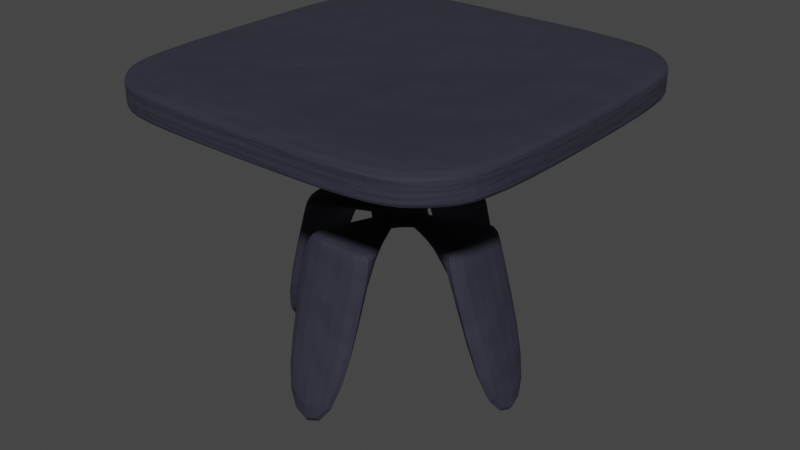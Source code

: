 # Source: Table_Model.blend  (saved by Blender 3.6.11; exported with 4.5.12 LTS)
import bpy
from mathutils import Matrix  # noqa: F401  (used for matrix-valued properties, if any)

bpy.ops.wm.read_factory_settings(use_empty=True)
scene = bpy.context.scene
scene.name = 'Scene'

# ---- collections
col_collection = bpy.data.collections.new('Collection'); scene.collection.children.link(col_collection)

# ---- materials (node trees are filled in below, after node groups)
mat_material_001 = bpy.data.materials.new('Material.001')
mat_material_001.use_transparent_shadow = False

# ---- material node trees
mat_material_001.use_nodes = True; mat_material_001.node_tree.nodes.clear()
_N = mat_material_001.node_tree.nodes; _L = mat_material_001.node_tree.links
n0 = _N.new('ShaderNodeBsdfPrincipled'); n0.name = 'Principled BSDF'; n0.location = (10, 300)
n0.distribution = 'GGX'
n0.subsurface_method = 'RANDOM_WALK_SKIN'
n0.inputs[0].default_value = (0.02266, 0.0233, 0.03944, 1.0)
n0.inputs[2].default_value = 0.8595
n0.inputs[3].default_value = 1.45
n0.inputs[27].default_value = (0.0, 0.0, 0.0, 1.0)
n0.inputs[28].default_value = 1.0
n1 = _N.new('ShaderNodeOutputMaterial'); n1.name = 'Material Output'; n1.location = (300, 300)
n2 = _N.new('ShaderNodeTexNoise'); n2.name = 'Noise Texture'; n2.location = (-484, -167)
n2.inputs[2].default_value = 2.6
n2.inputs[3].default_value = 2.4
n2.inputs[4].default_value = 0.7182
n3 = _N.new('ShaderNodeBump'); n3.name = 'Bump'; n3.location = (-245, -194)
n3.inputs[0].default_value = 0.09945
n3.inputs[1].default_value = 1.0
n3.inputs[2].default_value = 1.0
_L.new(n0.outputs[0], n1.inputs[0])
_L.new(n2.outputs[0], n3.inputs[3])
_L.new(n3.outputs[0], n0.inputs[5])
n1.is_active_output = True

# ---- world
world_world = bpy.data.worlds.new('World'); scene.world = world_world
world_world.use_nodes = True; world_world.node_tree.nodes.clear()
_N = world_world.node_tree.nodes; _L = world_world.node_tree.links
n0 = _N.new('ShaderNodeOutputWorld'); n0.name = 'World Output'; n0.location = (300, 300)
n1 = _N.new('ShaderNodeBackground'); n1.name = 'Background'; n1.location = (10, 300)
n1.inputs[0].default_value = (0.05088, 0.05088, 0.05088, 1.0)
_L.new(n1.outputs[0], n0.inputs[0])
n0.is_active_output = True
world_world.color = (0.05088, 0.05088, 0.05088)
world_world.use_sun_shadow = False
world_world.sun_shadow_jitter_overblur = 0.0

# ---- meshes
me_cube = bpy.data.meshes.new('Cube')
me_cube.from_pydata([(-0.6204, 0.2014, -1.02), (-0.6204, -0.2014, -1.02), (0.6204, -0.2014, -1.02), (0.6204, 0.2014, -1.02), (0.3864, 0.2014, -0.1465), (0.3864, -0.2014, -0.1465), (-0.3864, -0.2014, -0.1465), (-0.3864, 0.2014, -0.1465), (0.2014, 0.6204, -1.02), (-0.2014, 0.6204, -1.02), (-0.2014, -0.6204, -1.02), (0.2014, -0.6204, -1.02), (-0.2014, 0.3864, -0.1465), (0.2014, 0.3864, -0.1465), (0.2014, -0.3864, -0.1465), (-0.2014, -0.3864, -0.1465), (-0.7755, 0.2014, -1.02), (-0.7755, -0.2014, -1.02), (0.7755, -0.2014, -1.02), (0.7755, 0.2014, -1.02), (0.483, 0.2014, -0.1465), (0.483, -0.2014, -0.1465), (-0.483, -0.2014, -0.1465), (-0.483, 0.2014, -0.1465), (0.2014, 0.7755, -1.02), (-0.2014, 0.7755, -1.02), (-0.2014, -0.7755, -1.02), (0.2014, -0.7755, -1.02), (-0.2014, 0.483, -0.1465), (0.2014, 0.483, -0.1465), (0.2014, -0.483, -0.1465), (-0.2014, -0.483, -0.1465), (0.2014, -0.3864, -0.09653), (-0.2014, -0.3864, -0.09653), (-0.2014, 0.3864, -0.09653), (0.2014, 0.3864, -0.09653), (-0.3864, -0.2014, -0.09653), (-0.3864, 0.2014, -0.09653), (0.3864, 0.2014, -0.09653), (0.3864, -0.2014, -0.09653), (-0.483, -0.2014, -0.09653), (-0.483, 0.2014, -0.09653), (0.483, 0.2014, -0.09653), (0.483, -0.2014, -0.09653), (0.2014, -0.483, -0.09653), (-0.2014, -0.483, -0.09653), (-0.2014, 0.483, -0.09653), (0.2014, 0.483, -0.09653), (0.06792, -0.1303, -0.1465), (-0.06792, -0.1303, -0.1465), (-0.06792, 0.1303, -0.1465), (0.06792, 0.1303, -0.1465), (-0.1303, -0.06792, -0.1465), (-0.1303, 0.06792, -0.1465), (0.1303, 0.06792, -0.1465), (0.1303, -0.06792, -0.1465), (0.06063, -0.06457, -0.09653), (-0.06063, -0.06457, -0.09653), (-0.06063, 0.06457, -0.09653), (0.06063, 0.06457, -0.09653), (-0.1303, -0.06792, -0.09653), (-0.1303, 0.06792, -0.09653), (0.1303, 0.06792, -0.09653), (0.1303, -0.06792, -0.09653), (0.06792, -0.1303, -0.09653), (-0.06792, -0.1303, -0.09653), (-0.06792, 0.1303, -0.09653), (0.06792, 0.1303, -0.09653), (0.06063, -0.06457, 0.5464), (-0.06063, -0.06457, 0.5464), (-0.06063, 0.06457, 0.5464), (0.06063, 0.06457, 0.5464), (-0.06063, -0.06457, 0.4825), (-0.06063, 0.06457, 0.4825), (0.06063, -0.06457, 0.4825), (0.06063, 0.06457, 0.4825)], [], [(11, 10, 15, 14), (9, 8, 13, 12), (1, 0, 7, 6), (3, 2, 5, 4), (17, 22, 23, 16), (19, 20, 21, 18), (3, 4, 20, 19), (0, 1, 17, 16), (7, 0, 16, 23), (34, 12, 50, 66), (5, 2, 18, 21), (2, 3, 19, 18), (15, 31, 45, 33), (1, 6, 22, 17), (27, 30, 31, 26), (25, 28, 29, 24), (7, 23, 41, 37), (15, 10, 26, 31), (13, 8, 24, 29), (10, 11, 27, 26), (37, 36, 60, 61), (11, 14, 30, 27), (9, 12, 28, 25), (8, 9, 25, 24), (36, 37, 41, 40), (38, 39, 43, 42), (34, 35, 47, 46), (32, 33, 45, 44), (22, 6, 36, 40), (23, 22, 40, 41), (12, 13, 51, 50), (21, 20, 42, 43), (31, 30, 44, 45), (5, 21, 43, 39), (30, 14, 32, 44), (20, 4, 38, 42), (29, 28, 46, 47), (13, 29, 47, 35), (28, 12, 34, 46), (5, 39, 63, 55), (52, 53, 61, 60), (50, 51, 67, 66), (54, 55, 63, 62), (48, 49, 65, 64), (38, 4, 54, 62), (6, 7, 53, 52), (39, 38, 62, 63), (4, 5, 55, 54), (7, 37, 61, 53), (15, 33, 65, 49), (32, 14, 48, 64), (36, 6, 52, 60), (33, 32, 64, 65), (14, 15, 49, 48), (35, 34, 66, 67), (13, 35, 67, 51), (49, 52, 53, 50), (51, 48, 49, 50), (51, 54, 55, 48), (54, 51, 67, 62), (48, 55, 63, 64), (65, 60, 52, 49), (61, 66, 50, 53), (60, 65, 66, 61), (62, 67, 64, 63), (73, 72, 69, 70), (56, 57, 65, 64), (58, 59, 67, 66), (57, 58, 66, 65), (59, 56, 64, 67), (68, 71, 70, 69), (72, 74, 68, 69), (74, 75, 71, 68), (75, 73, 70, 71), (59, 58, 73, 75), (56, 59, 75, 74), (57, 56, 74, 72), (58, 57, 72, 73)])
_uv = me_cube.uv_layers.new(name='UVMap')
_uv.uv.foreach_set('vector', [0.375, 0.85, 0.375, 0.9, 0.5995, 0.9, 0.5995, 0.85, 0.375, 0.35, 0.375, 0.4, 0.5995, 0.4, 0.5995, 0.35, 0.375, 0.1, 0.375, 0.15, 0.5995, 0.15, 0.5995, 0.1, 0.375, 0.6, 0.375, 0.65, 0.5995, 0.65, 0.5995, 0.6, 0.375, 0.1, 0.5995, 0.1, 0.5995, 0.15, 0.375, 0.15, 0.375, 0.6, 0.5995, 0.6, 0.5995, 0.65, 0.375, 0.65, 0.375, 0.6, 0.5995, 0.6, 0.5995, 0.6, 0.375, 0.6, 0.375, 0.15, 0.375, 0.1, 0.375, 0.1, 0.375, 0.15, 0.5995, 0.15, 0.375, 0.15, 0.375, 0.15, 0.5995, 0.15, 0.5995, 0.35, 0.5995, 0.35, 0.5995, 0.35, 0.5995, 0.35, 0.5995, 0.65, 0.375, 0.65, 0.375, 0.65, 0.5995, 0.65, 0.375, 0.65, 0.375, 0.6, 0.375, 0.6, 0.375, 0.65, 0.5995, 0.9, 0.5995, 0.9, 0.5995, 0.9, 0.5995, 0.9, 0.375, 0.1, 0.5995, 0.1, 0.5995, 0.1, 0.375, 0.1, 0.375, 0.85, 0.5995, 0.85, 0.5995, 0.9, 0.375, 0.9, 0.375, 0.35, 0.5995, 0.35, 0.5995, 0.4, 0.375, 0.4, 0.5995, 0.15, 0.5995, 0.15, 0.5995, 0.15, 0.5995, 0.15, 0.5995, 0.9, 0.375, 0.9, 0.375, 0.9, 0.5995, 0.9, 0.5995, 0.4, 0.375, 0.4, 0.375, 0.4, 0.5995, 0.4, 0.375, 0.9, 0.375, 0.85, 0.375, 0.85, 0.375, 0.9, 0.5995, 0.15, 0.5995, 0.1, 0.5995, 0.1, 0.5995, 0.15, 0.375, 0.85, 0.5995, 0.85, 0.5995, 0.85, 0.375, 0.85, 0.375, 0.35, 0.5995, 0.35, 0.5995, 0.35, 0.375, 0.35, 0.375, 0.4, 0.375, 0.35, 0.375, 0.35, 0.375, 0.4, 0.5995, 0.1, 0.5995, 0.15, 0.5995, 0.15, 0.5995, 0.1, 0.5995, 0.6, 0.5995, 0.65, 0.5995, 0.65, 0.5995, 0.6, 0.5995, 0.35, 0.5995, 0.4, 0.5995, 0.4, 0.5995, 0.35, 0.5995, 0.85, 0.5995, 0.9, 0.5995, 0.9, 0.5995, 0.85, 0.5995, 0.1, 0.5995, 0.1, 0.5995, 0.1, 0.5995, 0.1, 0.5995, 0.15, 0.5995, 0.1, 0.5995, 0.1, 0.5995, 0.15, 0.5995, 0.35, 0.5995, 0.4, 0.5995, 0.4, 0.5995, 0.35, 0.5995, 0.65, 0.5995, 0.6, 0.5995, 0.6, 0.5995, 0.65, 0.5995, 0.9, 0.5995, 0.85, 0.5995, 0.85, 0.5995, 0.9, 0.5995, 0.65, 0.5995, 0.65, 0.5995, 0.65, 0.5995, 0.65, 0.5995, 0.85, 0.5995, 0.85, 0.5995, 0.85, 0.5995, 0.85, 0.5995, 0.6, 0.5995, 0.6, 0.5995, 0.6, 0.5995, 0.6, 0.5995, 0.4, 0.5995, 0.35, 0.5995, 0.35, 0.5995, 0.4, 0.5995, 0.4, 0.5995, 0.4, 0.5995, 0.4, 0.5995, 0.4, 0.5995, 0.35, 0.5995, 0.35, 0.5995, 0.35, 0.5995, 0.35, 0.5995, 0.65, 0.5995, 0.65, 0.5995, 0.65, 0.5995, 0.65, 0.5995, 0.1, 0.5995, 0.15, 0.5995, 0.15, 0.5995, 0.1, 0.5995, 0.35, 0.5995, 0.4, 0.5995, 0.4, 0.5995, 0.35, 0.5995, 0.6, 0.5995, 0.65, 0.5995, 0.65, 0.5995, 0.6, 0.5995, 0.85, 0.5995, 0.9, 0.5995, 0.9, 0.5995, 0.85, 0.5995, 0.6, 0.5995, 0.6, 0.5995, 0.6, 0.5995, 0.6, 0.5995, 0.1, 0.5995, 0.15, 0.5995, 0.15, 0.5995, 0.1, 0.5995, 0.65, 0.5995, 0.6, 0.5995, 0.6, 0.5995, 0.65, 0.5995, 0.6, 0.5995, 0.65, 0.5995, 0.65, 0.5995, 0.6, 0.5995, 0.15, 0.5995, 0.15, 0.5995, 0.15, 0.5995, 0.15, 0.5995, 0.9, 0.5995, 0.9, 0.5995, 0.9, 0.5995, 0.9, 0.5995, 0.85, 0.5995, 0.85, 0.5995, 0.85, 0.5995, 0.85, 0.5995, 0.1, 0.5995, 0.1, 0.5995, 0.1, 0.5995, 0.1, 0.5995, 0.9, 0.5995, 0.85, 0.5995, 0.85, 0.5995, 0.9, 0.5995, 0.85, 0.5995, 0.9, 0.5995, 0.9, 0.5995, 0.85, 0.5995, 0.4, 0.5995, 0.35, 0.5995, 0.35, 0.5995, 0.4, 0.5995, 0.4, 0.5995, 0.4, 0.5995, 0.4, 0.5995, 0.4, 0.0, 0.0, 0.0, 0.0, 0.0, 0.0, 0.0, 0.0, 0.0, 0.0, 0.0, 0.0, 0.0, 0.0, 0.0, 0.0, 0.0, 0.0, 0.0, 0.0, 0.0, 0.0, 0.0, 0.0, 0.0, 0.0, 0.0, 0.0, 0.0, 0.0, 0.0, 0.0, 0.0, 0.0, 0.0, 0.0, 0.0, 0.0, 0.0, 0.0, 0.0, 0.0, 0.0, 0.0, 0.0, 0.0, 0.0, 0.0, 0.0, 0.0, 0.0, 0.0, 0.0, 0.0, 0.0, 0.0, 0.0, 0.0, 0.0, 0.0, 0.0, 0.0, 0.0, 0.0, 0.0, 0.0, 0.0, 0.0, 0.0, 0.0, 0.0, 0.0, 0.0, 0.0, 0.0, 0.0, 0.0, 0.0, 0.0, 0.0, 0.0, 0.0, 0.0, 0.0, 0.0, 0.0, 0.0, 0.0, 0.0, 0.0, 0.0, 0.0, 0.0, 0.0, 0.0, 0.0, 0.0, 0.0, 0.0, 0.0, 0.0, 0.0, 0.0, 0.0, 0.0, 0.0, 0.0, 0.0, 0.0, 0.0, 0.0, 0.0, 0.0, 0.0, 0.0, 0.0, 0.0, 0.0, 0.0, 0.0, 0.0, 0.0, 0.0, 0.0, 0.0, 0.0, 0.0, 0.0, 0.0, 0.0, 0.0, 0.0, 0.0, 0.0, 0.0, 0.0, 0.0, 0.0, 0.0, 0.0, 0.0, 0.0, 0.0, 0.0, 0.0, 0.0, 0.0, 0.0, 0.0, 0.0, 0.0, 0.0, 0.0, 0.0, 0.0, 0.0, 0.0, 0.0, 0.0, 0.0, 0.0, 0.0, 0.0, 0.0, 0.0, 0.0, 0.0, 0.0, 0.0, 0.0, 0.0, 0.0, 0.0, 0.0, 0.0, 0.0])
me_cube.materials.append(mat_material_001)
me_cube.use_mirror_vertex_groups = False
me_cube.update()
me_cube_001 = bpy.data.meshes.new('Cube.001')
me_cube_001.from_pydata([(-0.5576, -1.0, -1.0), (-1.0, -0.5576, -1.0), (-0.7788, -0.9407, -1.0), (-0.9407, -0.7788, -1.0), (-1.0, -0.5576, 1.0), (-0.5576, -1.0, 1.0), (-0.9407, -0.7788, 1.0), (-0.7788, -0.9407, 1.0), (-1.0, 0.5576, -1.0), (-0.5576, 1.0, -1.0), (-0.9407, 0.7788, -1.0), (-0.7788, 0.9407, -1.0), (-0.5576, 1.0, 1.0), (-1.0, 0.5576, 1.0), (-0.7788, 0.9407, 1.0), (-0.9407, 0.7788, 1.0), (1.0, -0.5576, -1.0), (0.5576, -1.0, -1.0), (0.9407, -0.7788, -1.0), (0.7788, -0.9407, -1.0), (0.5576, -1.0, 1.0), (1.0, -0.5576, 1.0), (0.7788, -0.9407, 1.0), (0.9407, -0.7788, 1.0), (0.5576, 1.0, -1.0), (1.0, 0.5576, -1.0), (0.7788, 0.9407, -1.0), (0.9407, 0.7788, -1.0), (1.0, 0.5576, 1.0), (0.5576, 1.0, 1.0), (0.9407, 0.7788, 1.0), (0.7788, 0.9407, 1.0), (-0.5576, -1.0, -0.5), (-0.5576, -1.0, 0.0), (-0.5576, -1.0, 0.5), (-0.7788, -0.9407, 0.5), (-0.7788, -0.9407, 0.0), (-0.7788, -0.9407, -0.5), (-0.9407, -0.7788, 0.5), (-0.9407, -0.7788, 0.0), (-0.9407, -0.7788, -0.5), (-1.0, -0.5576, 0.5), (-1.0, -0.5576, 0.0), (-1.0, -0.5576, -0.5), (-0.5576, 1.0, 0.5), (-0.5576, 1.0, 0.0), (-0.5576, 1.0, -0.5), (-0.7788, 0.9407, -0.5), (-0.7788, 0.9407, 0.0), (-0.7788, 0.9407, 0.5), (-0.9407, 0.7788, -0.5), (-0.9407, 0.7788, 0.0), (-0.9407, 0.7788, 0.5), (-1.0, 0.5576, -0.5), (-1.0, 0.5576, 0.0), (-1.0, 0.5576, 0.5), (1.0, 0.5576, 0.5), (1.0, 0.5576, 0.0), (1.0, 0.5576, -0.5), (0.9407, 0.7788, -0.5), (0.9407, 0.7788, 0.0), (0.9407, 0.7788, 0.5), (0.7788, 0.9407, -0.5), (0.7788, 0.9407, 0.0), (0.7788, 0.9407, 0.5), (0.5576, 1.0, -0.5), (0.5576, 1.0, 0.0), (0.5576, 1.0, 0.5), (0.5576, -1.0, 0.5), (0.5576, -1.0, 0.0), (0.5576, -1.0, -0.5), (0.7788, -0.9407, -0.5), (0.7788, -0.9407, 0.0), (0.7788, -0.9407, 0.5), (0.9407, -0.7788, -0.5), (0.9407, -0.7788, 0.0), (0.9407, -0.7788, 0.5), (1.0, -0.5576, -0.5), (1.0, -0.5576, 0.0), (1.0, -0.5576, 0.5)], [], [(68, 20, 5, 34), (56, 28, 21, 79), (28, 30, 31, 29, 12, 14, 15, 13, 4, 6, 7, 5, 20, 22, 23, 21), (41, 4, 13, 55), (44, 12, 29, 67), (34, 5, 7, 35), (35, 7, 6, 38), (38, 6, 4, 41), (46, 9, 11, 47), (47, 11, 10, 50), (50, 10, 8, 53), (58, 25, 27, 59), (59, 27, 26, 62), (62, 26, 24, 65), (70, 17, 19, 71), (71, 19, 18, 74), (74, 18, 16, 77), (8, 10, 11, 9, 24, 26, 27, 25, 16, 18, 19, 17, 0, 2, 3, 1), (23, 76, 79, 21), (76, 75, 78, 79), (75, 74, 77, 78), (22, 73, 76, 23), (73, 72, 75, 76), (72, 71, 74, 75), (20, 68, 73, 22), (68, 69, 72, 73), (69, 70, 71, 72), (31, 64, 67, 29), (64, 63, 66, 67), (63, 62, 65, 66), (30, 61, 64, 31), (61, 60, 63, 64), (60, 59, 62, 63), (28, 56, 61, 30), (56, 57, 60, 61), (57, 58, 59, 60), (15, 52, 55, 13), (52, 51, 54, 55), (51, 50, 53, 54), (14, 49, 52, 15), (49, 48, 51, 52), (48, 47, 50, 51), (12, 44, 49, 14), (44, 45, 48, 49), (45, 46, 47, 48), (3, 40, 43, 1), (40, 39, 42, 43), (39, 38, 41, 42), (2, 37, 40, 3), (37, 36, 39, 40), (36, 35, 38, 39), (0, 32, 37, 2), (32, 33, 36, 37), (33, 34, 35, 36), (9, 46, 65, 24), (46, 45, 66, 65), (45, 44, 67, 66), (1, 43, 53, 8), (43, 42, 54, 53), (42, 41, 55, 54), (25, 58, 77, 16), (58, 57, 78, 77), (57, 56, 79, 78), (17, 70, 32, 0), (70, 69, 33, 32), (69, 68, 34, 33)])
_uv = me_cube_001.uv_layers.new(name='UVMap')
_uv.uv.foreach_set('vector', [0.5625, 0.8053, 0.625, 0.8053, 0.625, 0.9447, 0.5625, 0.9447, 0.5625, 0.5553, 0.625, 0.5553, 0.625, 0.6947, 0.5625, 0.6947, 0.625, 0.5553, 0.6324, 0.5276, 0.6526, 0.5074, 0.6803, 0.5, 0.8197, 0.5, 0.8474, 0.5074, 0.8676, 0.5276, 0.875, 0.5553, 0.875, 0.6947, 0.8676, 0.7224, 0.8474, 0.7426, 0.8197, 0.75, 0.6803, 0.75, 0.6526, 0.7426, 0.6324, 0.7224, 0.625, 0.6947, 0.5625, 0.0553, 0.625, 0.0553, 0.625, 0.1947, 0.5625, 0.1947, 0.5625, 0.3053, 0.625, 0.3053, 0.625, 0.4447, 0.5625, 0.4447, 0.5625, 0.9447, 0.625, 0.9447, 0.625, 1.0, 0.5625, 1.0, 0.5625, 0.0, 0.625, 0.0, 0.625, 0.02765, 0.5625, 0.02765, 0.5625, 0.02765, 0.625, 0.02765, 0.625, 0.0553, 0.5625, 0.0553, 0.4375, 0.3053, 0.375, 0.3053, 0.375, 0.2776, 0.4375, 0.2776, 0.4375, 0.2776, 0.375, 0.2776, 0.375, 0.2224, 0.4375, 0.2224, 0.4375, 0.2224, 0.375, 0.2224, 0.375, 0.1947, 0.4375, 0.1947, 0.4375, 0.5553, 0.375, 0.5553, 0.375, 0.5276, 0.4375, 0.5276, 0.4375, 0.5276, 0.375, 0.5276, 0.375, 0.4724, 0.4375, 0.4724, 0.4375, 0.4724, 0.375, 0.4724, 0.375, 0.4447, 0.4375, 0.4447, 0.4375, 0.8053, 0.375, 0.8053, 0.375, 0.7776, 0.4375, 0.7776, 0.4375, 0.7776, 0.375, 0.7776, 0.375, 0.7224, 0.4375, 0.7224, 0.4375, 0.7224, 0.375, 0.7224, 0.375, 0.6947, 0.4375, 0.6947, 0.125, 0.5553, 0.1324, 0.5276, 0.1526, 0.5074, 0.1803, 0.5, 0.3197, 0.5, 0.3474, 0.5074, 0.3676, 0.5276, 0.375, 0.5553, 0.375, 0.6947, 0.3676, 0.7224, 0.3474, 0.7426, 0.3197, 0.75, 0.1803, 0.75, 0.1526, 0.7426, 0.1324, 0.7224, 0.125, 0.6947, 0.625, 0.7224, 0.5625, 0.7224, 0.5625, 0.6947, 0.625, 0.6947, 0.5625, 0.7224, 0.5, 0.7224, 0.5, 0.6947, 0.5625, 0.6947, 0.5, 0.7224, 0.4375, 0.7224, 0.4375, 0.6947, 0.5, 0.6947, 0.625, 0.7776, 0.5625, 0.7776, 0.5625, 0.7224, 0.625, 0.7224, 0.5625, 0.7776, 0.5, 0.7776, 0.5, 0.7224, 0.5625, 0.7224, 0.5, 0.7776, 0.4375, 0.7776, 0.4375, 0.7224, 0.5, 0.7224, 0.625, 0.8053, 0.5625, 0.8053, 0.5625, 0.7776, 0.625, 0.7776, 0.5625, 0.8053, 0.5, 0.8053, 0.5, 0.7776, 0.5625, 0.7776, 0.5, 0.8053, 0.4375, 0.8053, 0.4375, 0.7776, 0.5, 0.7776, 0.625, 0.4724, 0.5625, 0.4724, 0.5625, 0.4447, 0.625, 0.4447, 0.5625, 0.4724, 0.5, 0.4724, 0.5, 0.4447, 0.5625, 0.4447, 0.5, 0.4724, 0.4375, 0.4724, 0.4375, 0.4447, 0.5, 0.4447, 0.625, 0.5276, 0.5625, 0.5276, 0.5625, 0.4724, 0.625, 0.4724, 0.5625, 0.5276, 0.5, 0.5276, 0.5, 0.4724, 0.5625, 0.4724, 0.5, 0.5276, 0.4375, 0.5276, 0.4375, 0.4724, 0.5, 0.4724, 0.625, 0.5553, 0.5625, 0.5553, 0.5625, 0.5276, 0.625, 0.5276, 0.5625, 0.5553, 0.5, 0.5553, 0.5, 0.5276, 0.5625, 0.5276, 0.5, 0.5553, 0.4375, 0.5553, 0.4375, 0.5276, 0.5, 0.5276, 0.625, 0.2224, 0.5625, 0.2224, 0.5625, 0.1947, 0.625, 0.1947, 0.5625, 0.2224, 0.5, 0.2224, 0.5, 0.1947, 0.5625, 0.1947, 0.5, 0.2224, 0.4375, 0.2224, 0.4375, 0.1947, 0.5, 0.1947, 0.625, 0.2776, 0.5625, 0.2776, 0.5625, 0.2224, 0.625, 0.2224, 0.5625, 0.2776, 0.5, 0.2776, 0.5, 0.2224, 0.5625, 0.2224, 0.5, 0.2776, 0.4375, 0.2776, 0.4375, 0.2224, 0.5, 0.2224, 0.625, 0.3053, 0.5625, 0.3053, 0.5625, 0.2776, 0.625, 0.2776, 0.5625, 0.3053, 0.5, 0.3053, 0.5, 0.2776, 0.5625, 0.2776, 0.5, 0.3053, 0.4375, 0.3053, 0.4375, 0.2776, 0.5, 0.2776, 0.375, 0.02765, 0.4375, 0.02765, 0.4375, 0.0553, 0.375, 0.0553, 0.4375, 0.02765, 0.5, 0.02765, 0.5, 0.0553, 0.4375, 0.0553, 0.5, 0.02765, 0.5625, 0.02765, 0.5625, 0.0553, 0.5, 0.0553, 0.375, 0.0, 0.4375, 0.0, 0.4375, 0.02765, 0.375, 0.02765, 0.4375, 0.0, 0.5, 0.0, 0.5, 0.02765, 0.4375, 0.02765, 0.5, 0.0, 0.5625, 0.0, 0.5625, 0.02765, 0.5, 0.02765, 0.375, 0.9447, 0.4375, 0.9447, 0.4375, 1.0, 0.375, 1.0, 0.4375, 0.9447, 0.5, 0.9447, 0.5, 1.0, 0.4375, 1.0, 0.5, 0.9447, 0.5625, 0.9447, 0.5625, 1.0, 0.5, 1.0, 0.375, 0.3053, 0.4375, 0.3053, 0.4375, 0.4447, 0.375, 0.4447, 0.4375, 0.3053, 0.5, 0.3053, 0.5, 0.4447, 0.4375, 0.4447, 0.5, 0.3053, 0.5625, 0.3053, 0.5625, 0.4447, 0.5, 0.4447, 0.375, 0.0553, 0.4375, 0.0553, 0.4375, 0.1947, 0.375, 0.1947, 0.4375, 0.0553, 0.5, 0.0553, 0.5, 0.1947, 0.4375, 0.1947, 0.5, 0.0553, 0.5625, 0.0553, 0.5625, 0.1947, 0.5, 0.1947, 0.375, 0.5553, 0.4375, 0.5553, 0.4375, 0.6947, 0.375, 0.6947, 0.4375, 0.5553, 0.5, 0.5553, 0.5, 0.6947, 0.4375, 0.6947, 0.5, 0.5553, 0.5625, 0.5553, 0.5625, 0.6947, 0.5, 0.6947, 0.375, 0.8053, 0.4375, 0.8053, 0.4375, 0.9447, 0.375, 0.9447, 0.4375, 0.8053, 0.5, 0.8053, 0.5, 0.9447, 0.4375, 0.9447, 0.5, 0.8053, 0.5625, 0.8053, 0.5625, 0.9447, 0.5, 0.9447])
me_cube_001.materials.append(mat_material_001)
me_cube_001.update()

# ---- objects
ob_stand = bpy.data.objects.new('Stand', me_cube)
ob_table = bpy.data.objects.new('Table', me_cube_001)

# ---- transforms, parenting, visibility, modifiers, constraints
ob_stand.location = (0.0, 0.0, 0.9959)
ob_stand.lock_rotations_4d = False
ob_stand.empty_display_type = 'ARROWS'
ob_stand.lineart.crease_threshold = 0.0
_m = ob_stand.modifiers.new('Subdivision', 'SUBSURF')
_m.levels = 3
ob_table.location = (0.0, 0.0, 1.552)
ob_table.scale = (1.0, 1.0, 0.09331)
_m = ob_table.modifiers.new('Subdivision', 'SUBSURF')
_m.levels = 3

# ---- collection membership
col_collection.objects.link(ob_stand)
col_collection.objects.link(ob_table)

# ---- scene / render settings (as saved in the file)
scene.frame_start = 1; scene.frame_end = 250; scene.frame_set(1)
scene.render.engine = 'BLENDER_EEVEE_NEXT'
scene.cycles.sampling_pattern = 'TABULATED_SOBOL'
scene.view_settings.view_transform = 'Filmic'
bpy.context.view_layer.update()

# ---- added for rendering (the .blend has no active camera and no usable light): camera, sun
cam_auto = bpy.data.cameras.new('AutoCamera')
cam_auto.lens = 50.0
cam_auto.sensor_width = 36.0
cam_auto.clip_end = 1000.0
ob_auto_camera = bpy.data.objects.new('AutoCamera', cam_auto)
scene.collection.objects.link(ob_auto_camera)
ob_auto_camera.location = (3.03862, -3.64634, 3.24143)
ob_auto_camera.rotation_euler = (1.09748, -7.21219e-08, 0.694738)
scene.camera = ob_auto_camera
light_auto_sun = bpy.data.lights.new('AutoSun', 'SUN')
light_auto_sun.energy = 3.0
light_auto_sun.angle = 0.0523599
ob_auto_sun = bpy.data.objects.new('AutoSun', light_auto_sun)
scene.collection.objects.link(ob_auto_sun)
ob_auto_sun.rotation_euler = (0.872665, 0.174533, 0.523599)
bpy.context.view_layer.update()
